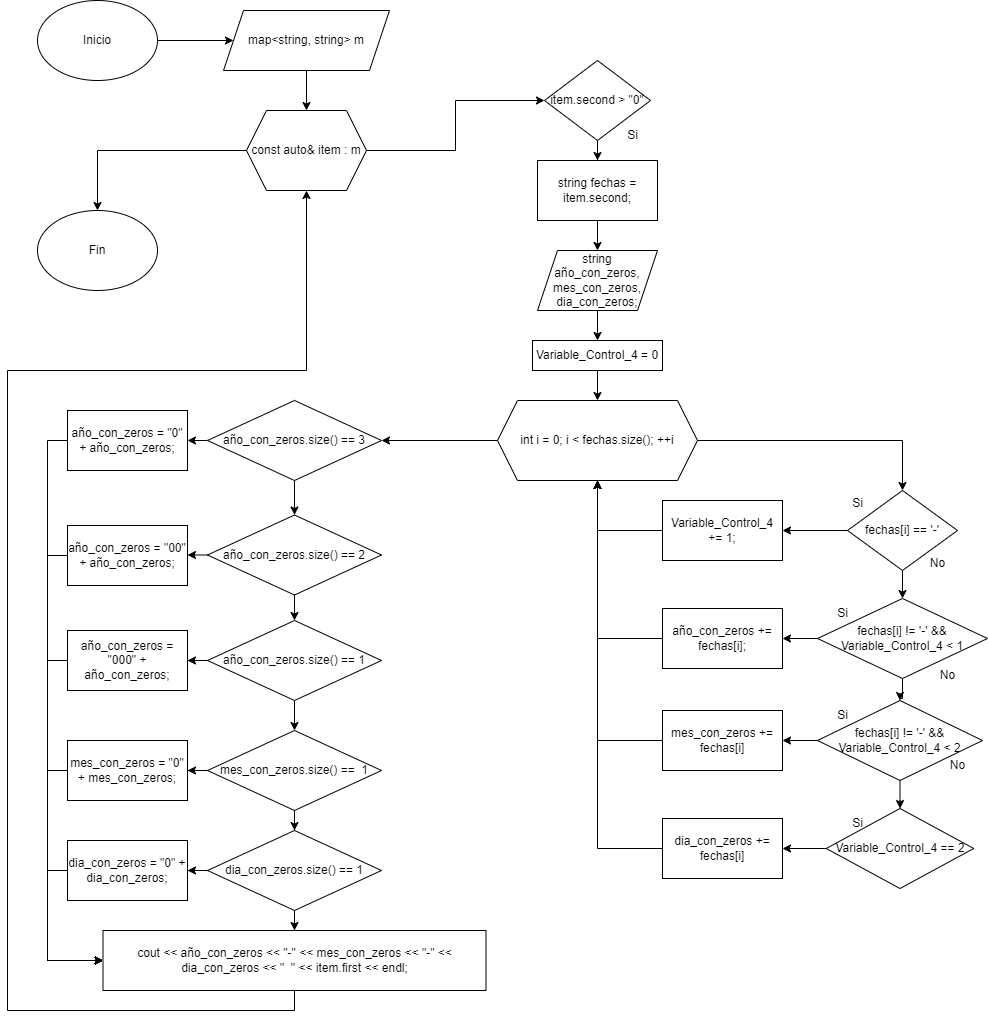

The diagram above was exported from draw.io. Its source (the exported page's mxGraphModel, read from the mxfile embedded in the PNG):
<mxGraphModel dx="1354" dy="606" grid="1" gridSize="10" guides="1" tooltips="1" connect="1" arrows="1" fold="1" page="1" pageScale="1" pageWidth="827" pageHeight="1169" math="0" shadow="0">
  <root>
    <mxCell id="0" />
    <mxCell id="1" parent="0" />
    <mxCell id="9T8V3D7lmAVnUMR5ZCHo-3" value="" style="edgeStyle=orthogonalEdgeStyle;rounded=0;orthogonalLoop=1;jettySize=auto;html=1;" edge="1" parent="1" source="9T8V3D7lmAVnUMR5ZCHo-1" target="9T8V3D7lmAVnUMR5ZCHo-2">
      <mxGeometry relative="1" as="geometry" />
    </mxCell>
    <mxCell id="9T8V3D7lmAVnUMR5ZCHo-1" value="Inicio" style="ellipse;whiteSpace=wrap;html=1;" vertex="1" parent="1">
      <mxGeometry x="110" y="30" width="120" height="80" as="geometry" />
    </mxCell>
    <mxCell id="9T8V3D7lmAVnUMR5ZCHo-79" style="edgeStyle=orthogonalEdgeStyle;rounded=0;orthogonalLoop=1;jettySize=auto;html=1;exitX=0.5;exitY=1;exitDx=0;exitDy=0;entryX=0.5;entryY=0;entryDx=0;entryDy=0;" edge="1" parent="1" source="9T8V3D7lmAVnUMR5ZCHo-2" target="9T8V3D7lmAVnUMR5ZCHo-77">
      <mxGeometry relative="1" as="geometry" />
    </mxCell>
    <mxCell id="9T8V3D7lmAVnUMR5ZCHo-2" value="map&amp;lt;string, string&amp;gt; m" style="shape=parallelogram;perimeter=parallelogramPerimeter;whiteSpace=wrap;html=1;fixedSize=1;" vertex="1" parent="1">
      <mxGeometry x="296" y="40" width="166" height="60" as="geometry" />
    </mxCell>
    <mxCell id="9T8V3D7lmAVnUMR5ZCHo-8" value="" style="edgeStyle=orthogonalEdgeStyle;rounded=0;orthogonalLoop=1;jettySize=auto;html=1;" edge="1" parent="1" source="9T8V3D7lmAVnUMR5ZCHo-5" target="9T8V3D7lmAVnUMR5ZCHo-7">
      <mxGeometry relative="1" as="geometry" />
    </mxCell>
    <mxCell id="9T8V3D7lmAVnUMR5ZCHo-5" value="item.second &amp;gt; &quot;0&quot;" style="rhombus;whiteSpace=wrap;html=1;" vertex="1" parent="1">
      <mxGeometry x="617" y="90" width="106" height="80" as="geometry" />
    </mxCell>
    <mxCell id="9T8V3D7lmAVnUMR5ZCHo-10" value="" style="edgeStyle=orthogonalEdgeStyle;rounded=0;orthogonalLoop=1;jettySize=auto;html=1;" edge="1" parent="1" source="9T8V3D7lmAVnUMR5ZCHo-7" target="9T8V3D7lmAVnUMR5ZCHo-9">
      <mxGeometry relative="1" as="geometry" />
    </mxCell>
    <mxCell id="9T8V3D7lmAVnUMR5ZCHo-7" value="string fechas = item.second;" style="whiteSpace=wrap;html=1;" vertex="1" parent="1">
      <mxGeometry x="610" y="190" width="120" height="60" as="geometry" />
    </mxCell>
    <mxCell id="9T8V3D7lmAVnUMR5ZCHo-12" value="" style="edgeStyle=orthogonalEdgeStyle;rounded=0;orthogonalLoop=1;jettySize=auto;html=1;" edge="1" parent="1" source="9T8V3D7lmAVnUMR5ZCHo-9" target="9T8V3D7lmAVnUMR5ZCHo-11">
      <mxGeometry relative="1" as="geometry" />
    </mxCell>
    <mxCell id="9T8V3D7lmAVnUMR5ZCHo-9" value="string año_con_zeros, mes_con_zeros, dia_con_zeros;" style="shape=parallelogram;perimeter=parallelogramPerimeter;whiteSpace=wrap;html=1;fixedSize=1;" vertex="1" parent="1">
      <mxGeometry x="610" y="280" width="120" height="60" as="geometry" />
    </mxCell>
    <mxCell id="9T8V3D7lmAVnUMR5ZCHo-14" value="" style="edgeStyle=orthogonalEdgeStyle;rounded=0;orthogonalLoop=1;jettySize=auto;html=1;" edge="1" parent="1" source="9T8V3D7lmAVnUMR5ZCHo-11" target="9T8V3D7lmAVnUMR5ZCHo-13">
      <mxGeometry relative="1" as="geometry" />
    </mxCell>
    <mxCell id="9T8V3D7lmAVnUMR5ZCHo-11" value="Variable_Control_4 = 0" style="whiteSpace=wrap;html=1;" vertex="1" parent="1">
      <mxGeometry x="605" y="370" width="130" height="30" as="geometry" />
    </mxCell>
    <mxCell id="9T8V3D7lmAVnUMR5ZCHo-16" value="" style="edgeStyle=orthogonalEdgeStyle;rounded=0;orthogonalLoop=1;jettySize=auto;html=1;" edge="1" parent="1" source="9T8V3D7lmAVnUMR5ZCHo-13" target="9T8V3D7lmAVnUMR5ZCHo-15">
      <mxGeometry relative="1" as="geometry" />
    </mxCell>
    <mxCell id="9T8V3D7lmAVnUMR5ZCHo-43" value="" style="edgeStyle=orthogonalEdgeStyle;rounded=0;orthogonalLoop=1;jettySize=auto;html=1;" edge="1" parent="1" source="9T8V3D7lmAVnUMR5ZCHo-13" target="9T8V3D7lmAVnUMR5ZCHo-42">
      <mxGeometry relative="1" as="geometry" />
    </mxCell>
    <mxCell id="9T8V3D7lmAVnUMR5ZCHo-13" value="int i = 0; i &amp;lt; fechas.size(); ++i" style="shape=hexagon;perimeter=hexagonPerimeter2;whiteSpace=wrap;html=1;fixedSize=1;" vertex="1" parent="1">
      <mxGeometry x="570" y="430" width="200" height="80" as="geometry" />
    </mxCell>
    <mxCell id="9T8V3D7lmAVnUMR5ZCHo-18" value="" style="edgeStyle=orthogonalEdgeStyle;rounded=0;orthogonalLoop=1;jettySize=auto;html=1;" edge="1" parent="1" source="9T8V3D7lmAVnUMR5ZCHo-15" target="9T8V3D7lmAVnUMR5ZCHo-17">
      <mxGeometry relative="1" as="geometry" />
    </mxCell>
    <mxCell id="9T8V3D7lmAVnUMR5ZCHo-31" value="" style="edgeStyle=orthogonalEdgeStyle;rounded=0;orthogonalLoop=1;jettySize=auto;html=1;" edge="1" parent="1" source="9T8V3D7lmAVnUMR5ZCHo-15" target="9T8V3D7lmAVnUMR5ZCHo-30">
      <mxGeometry relative="1" as="geometry" />
    </mxCell>
    <mxCell id="9T8V3D7lmAVnUMR5ZCHo-15" value="fechas[i] == '-'" style="rhombus;whiteSpace=wrap;html=1;" vertex="1" parent="1">
      <mxGeometry x="920" y="520" width="110" height="80" as="geometry" />
    </mxCell>
    <mxCell id="9T8V3D7lmAVnUMR5ZCHo-20" value="" style="edgeStyle=orthogonalEdgeStyle;rounded=0;orthogonalLoop=1;jettySize=auto;html=1;" edge="1" parent="1" source="9T8V3D7lmAVnUMR5ZCHo-17" target="9T8V3D7lmAVnUMR5ZCHo-19">
      <mxGeometry relative="1" as="geometry" />
    </mxCell>
    <mxCell id="9T8V3D7lmAVnUMR5ZCHo-33" value="" style="edgeStyle=orthogonalEdgeStyle;rounded=0;orthogonalLoop=1;jettySize=auto;html=1;" edge="1" parent="1" source="9T8V3D7lmAVnUMR5ZCHo-17" target="9T8V3D7lmAVnUMR5ZCHo-32">
      <mxGeometry relative="1" as="geometry" />
    </mxCell>
    <mxCell id="9T8V3D7lmAVnUMR5ZCHo-17" value="fechas[i] != '-' &amp;amp;&amp;amp; Variable_Control_4 &amp;lt; 1" style="rhombus;whiteSpace=wrap;html=1;" vertex="1" parent="1">
      <mxGeometry x="890" y="628" width="170" height="80" as="geometry" />
    </mxCell>
    <mxCell id="9T8V3D7lmAVnUMR5ZCHo-22" value="" style="edgeStyle=orthogonalEdgeStyle;rounded=0;orthogonalLoop=1;jettySize=auto;html=1;" edge="1" parent="1" source="9T8V3D7lmAVnUMR5ZCHo-19" target="9T8V3D7lmAVnUMR5ZCHo-21">
      <mxGeometry relative="1" as="geometry" />
    </mxCell>
    <mxCell id="9T8V3D7lmAVnUMR5ZCHo-35" value="" style="edgeStyle=orthogonalEdgeStyle;rounded=0;orthogonalLoop=1;jettySize=auto;html=1;" edge="1" parent="1" source="9T8V3D7lmAVnUMR5ZCHo-19" target="9T8V3D7lmAVnUMR5ZCHo-34">
      <mxGeometry relative="1" as="geometry" />
    </mxCell>
    <mxCell id="9T8V3D7lmAVnUMR5ZCHo-19" value="fechas[i] != '-' &amp;amp;&amp;amp; Variable_Control_4 &amp;lt; 2" style="rhombus;whiteSpace=wrap;html=1;" vertex="1" parent="1">
      <mxGeometry x="890" y="730" width="165" height="80" as="geometry" />
    </mxCell>
    <mxCell id="9T8V3D7lmAVnUMR5ZCHo-37" value="" style="edgeStyle=orthogonalEdgeStyle;rounded=0;orthogonalLoop=1;jettySize=auto;html=1;" edge="1" parent="1" source="9T8V3D7lmAVnUMR5ZCHo-21" target="9T8V3D7lmAVnUMR5ZCHo-36">
      <mxGeometry relative="1" as="geometry" />
    </mxCell>
    <mxCell id="9T8V3D7lmAVnUMR5ZCHo-21" value="Variable_Control_4 == 2" style="rhombus;whiteSpace=wrap;html=1;" vertex="1" parent="1">
      <mxGeometry x="898.75" y="838" width="147.5" height="80" as="geometry" />
    </mxCell>
    <mxCell id="9T8V3D7lmAVnUMR5ZCHo-23" value="Si" style="text;html=1;align=center;verticalAlign=middle;resizable=0;points=[];autosize=1;strokeColor=none;fillColor=none;" vertex="1" parent="1">
      <mxGeometry x="915" y="518" width="30" height="30" as="geometry" />
    </mxCell>
    <mxCell id="9T8V3D7lmAVnUMR5ZCHo-24" value="Si" style="text;html=1;align=center;verticalAlign=middle;resizable=0;points=[];autosize=1;strokeColor=none;fillColor=none;" vertex="1" parent="1">
      <mxGeometry x="900" y="628" width="30" height="30" as="geometry" />
    </mxCell>
    <mxCell id="9T8V3D7lmAVnUMR5ZCHo-25" value="Si" style="text;html=1;align=center;verticalAlign=middle;resizable=0;points=[];autosize=1;strokeColor=none;fillColor=none;" vertex="1" parent="1">
      <mxGeometry x="900" y="730" width="30" height="30" as="geometry" />
    </mxCell>
    <mxCell id="9T8V3D7lmAVnUMR5ZCHo-26" value="Si" style="text;html=1;align=center;verticalAlign=middle;resizable=0;points=[];autosize=1;strokeColor=none;fillColor=none;" vertex="1" parent="1">
      <mxGeometry x="915" y="838" width="30" height="30" as="geometry" />
    </mxCell>
    <mxCell id="9T8V3D7lmAVnUMR5ZCHo-27" value="No" style="text;html=1;align=center;verticalAlign=middle;resizable=0;points=[];autosize=1;strokeColor=none;fillColor=none;" vertex="1" parent="1">
      <mxGeometry x="990" y="578" width="40" height="30" as="geometry" />
    </mxCell>
    <mxCell id="9T8V3D7lmAVnUMR5ZCHo-28" value="No" style="text;html=1;align=center;verticalAlign=middle;resizable=0;points=[];autosize=1;strokeColor=none;fillColor=none;" vertex="1" parent="1">
      <mxGeometry x="1000" y="690" width="40" height="30" as="geometry" />
    </mxCell>
    <mxCell id="9T8V3D7lmAVnUMR5ZCHo-29" value="No" style="text;html=1;align=center;verticalAlign=middle;resizable=0;points=[];autosize=1;strokeColor=none;fillColor=none;" vertex="1" parent="1">
      <mxGeometry x="1010" y="780" width="40" height="30" as="geometry" />
    </mxCell>
    <mxCell id="9T8V3D7lmAVnUMR5ZCHo-41" style="edgeStyle=orthogonalEdgeStyle;rounded=0;orthogonalLoop=1;jettySize=auto;html=1;exitX=0;exitY=0.5;exitDx=0;exitDy=0;entryX=0.5;entryY=1;entryDx=0;entryDy=0;" edge="1" parent="1" source="9T8V3D7lmAVnUMR5ZCHo-30" target="9T8V3D7lmAVnUMR5ZCHo-13">
      <mxGeometry relative="1" as="geometry" />
    </mxCell>
    <mxCell id="9T8V3D7lmAVnUMR5ZCHo-30" value="Variable_Control_4 += 1;" style="whiteSpace=wrap;html=1;" vertex="1" parent="1">
      <mxGeometry x="735" y="530" width="120" height="60" as="geometry" />
    </mxCell>
    <mxCell id="9T8V3D7lmAVnUMR5ZCHo-40" style="edgeStyle=orthogonalEdgeStyle;rounded=0;orthogonalLoop=1;jettySize=auto;html=1;exitX=0;exitY=0.5;exitDx=0;exitDy=0;entryX=0.5;entryY=1;entryDx=0;entryDy=0;" edge="1" parent="1" source="9T8V3D7lmAVnUMR5ZCHo-32" target="9T8V3D7lmAVnUMR5ZCHo-13">
      <mxGeometry relative="1" as="geometry" />
    </mxCell>
    <mxCell id="9T8V3D7lmAVnUMR5ZCHo-32" value="año_con_zeros += fechas[i];" style="whiteSpace=wrap;html=1;" vertex="1" parent="1">
      <mxGeometry x="735" y="638" width="120" height="60" as="geometry" />
    </mxCell>
    <mxCell id="9T8V3D7lmAVnUMR5ZCHo-39" style="edgeStyle=orthogonalEdgeStyle;rounded=0;orthogonalLoop=1;jettySize=auto;html=1;exitX=0;exitY=0.5;exitDx=0;exitDy=0;" edge="1" parent="1" source="9T8V3D7lmAVnUMR5ZCHo-34" target="9T8V3D7lmAVnUMR5ZCHo-13">
      <mxGeometry relative="1" as="geometry" />
    </mxCell>
    <mxCell id="9T8V3D7lmAVnUMR5ZCHo-34" value="mes_con_zeros += fechas[i]" style="whiteSpace=wrap;html=1;" vertex="1" parent="1">
      <mxGeometry x="735" y="740" width="120" height="60" as="geometry" />
    </mxCell>
    <mxCell id="9T8V3D7lmAVnUMR5ZCHo-38" style="edgeStyle=orthogonalEdgeStyle;rounded=0;orthogonalLoop=1;jettySize=auto;html=1;exitX=0;exitY=0.5;exitDx=0;exitDy=0;entryX=0.5;entryY=1;entryDx=0;entryDy=0;" edge="1" parent="1" source="9T8V3D7lmAVnUMR5ZCHo-36" target="9T8V3D7lmAVnUMR5ZCHo-13">
      <mxGeometry relative="1" as="geometry" />
    </mxCell>
    <mxCell id="9T8V3D7lmAVnUMR5ZCHo-36" value="dia_con_zeros += fechas[i]" style="whiteSpace=wrap;html=1;" vertex="1" parent="1">
      <mxGeometry x="735" y="848" width="120" height="60" as="geometry" />
    </mxCell>
    <mxCell id="9T8V3D7lmAVnUMR5ZCHo-45" value="" style="edgeStyle=orthogonalEdgeStyle;rounded=0;orthogonalLoop=1;jettySize=auto;html=1;" edge="1" parent="1" source="9T8V3D7lmAVnUMR5ZCHo-42" target="9T8V3D7lmAVnUMR5ZCHo-44">
      <mxGeometry relative="1" as="geometry" />
    </mxCell>
    <mxCell id="9T8V3D7lmAVnUMR5ZCHo-59" style="edgeStyle=orthogonalEdgeStyle;rounded=0;orthogonalLoop=1;jettySize=auto;html=1;exitX=0;exitY=0.5;exitDx=0;exitDy=0;entryX=1;entryY=0.5;entryDx=0;entryDy=0;" edge="1" parent="1" source="9T8V3D7lmAVnUMR5ZCHo-42" target="9T8V3D7lmAVnUMR5ZCHo-54">
      <mxGeometry relative="1" as="geometry" />
    </mxCell>
    <mxCell id="9T8V3D7lmAVnUMR5ZCHo-42" value="año_con_zeros.size() == 3" style="rhombus;whiteSpace=wrap;html=1;" vertex="1" parent="1">
      <mxGeometry x="280" y="430" width="174" height="80" as="geometry" />
    </mxCell>
    <mxCell id="9T8V3D7lmAVnUMR5ZCHo-47" value="" style="edgeStyle=orthogonalEdgeStyle;rounded=0;orthogonalLoop=1;jettySize=auto;html=1;" edge="1" parent="1" source="9T8V3D7lmAVnUMR5ZCHo-44" target="9T8V3D7lmAVnUMR5ZCHo-46">
      <mxGeometry relative="1" as="geometry" />
    </mxCell>
    <mxCell id="9T8V3D7lmAVnUMR5ZCHo-58" style="edgeStyle=orthogonalEdgeStyle;rounded=0;orthogonalLoop=1;jettySize=auto;html=1;exitX=0;exitY=0.5;exitDx=0;exitDy=0;entryX=1;entryY=0.5;entryDx=0;entryDy=0;" edge="1" parent="1" source="9T8V3D7lmAVnUMR5ZCHo-44" target="9T8V3D7lmAVnUMR5ZCHo-56">
      <mxGeometry relative="1" as="geometry" />
    </mxCell>
    <mxCell id="9T8V3D7lmAVnUMR5ZCHo-44" value="año_con_zeros.size() == 2" style="rhombus;whiteSpace=wrap;html=1;" vertex="1" parent="1">
      <mxGeometry x="280" y="544.5" width="174" height="80" as="geometry" />
    </mxCell>
    <mxCell id="9T8V3D7lmAVnUMR5ZCHo-49" value="" style="edgeStyle=orthogonalEdgeStyle;rounded=0;orthogonalLoop=1;jettySize=auto;html=1;" edge="1" parent="1" source="9T8V3D7lmAVnUMR5ZCHo-46" target="9T8V3D7lmAVnUMR5ZCHo-48">
      <mxGeometry relative="1" as="geometry" />
    </mxCell>
    <mxCell id="9T8V3D7lmAVnUMR5ZCHo-61" value="" style="edgeStyle=orthogonalEdgeStyle;rounded=0;orthogonalLoop=1;jettySize=auto;html=1;" edge="1" parent="1" source="9T8V3D7lmAVnUMR5ZCHo-46" target="9T8V3D7lmAVnUMR5ZCHo-60">
      <mxGeometry relative="1" as="geometry" />
    </mxCell>
    <mxCell id="9T8V3D7lmAVnUMR5ZCHo-46" value="año_con_zeros.size() == 1" style="rhombus;whiteSpace=wrap;html=1;" vertex="1" parent="1">
      <mxGeometry x="280" y="650" width="174" height="80" as="geometry" />
    </mxCell>
    <mxCell id="9T8V3D7lmAVnUMR5ZCHo-51" value="" style="edgeStyle=orthogonalEdgeStyle;rounded=0;orthogonalLoop=1;jettySize=auto;html=1;" edge="1" parent="1" source="9T8V3D7lmAVnUMR5ZCHo-48" target="9T8V3D7lmAVnUMR5ZCHo-50">
      <mxGeometry relative="1" as="geometry" />
    </mxCell>
    <mxCell id="9T8V3D7lmAVnUMR5ZCHo-63" value="" style="edgeStyle=orthogonalEdgeStyle;rounded=0;orthogonalLoop=1;jettySize=auto;html=1;" edge="1" parent="1" source="9T8V3D7lmAVnUMR5ZCHo-48" target="9T8V3D7lmAVnUMR5ZCHo-62">
      <mxGeometry relative="1" as="geometry" />
    </mxCell>
    <mxCell id="9T8V3D7lmAVnUMR5ZCHo-48" value="mes_con_zeros.size() ==&amp;nbsp; 1" style="rhombus;whiteSpace=wrap;html=1;" vertex="1" parent="1">
      <mxGeometry x="280" y="760" width="174" height="80" as="geometry" />
    </mxCell>
    <mxCell id="9T8V3D7lmAVnUMR5ZCHo-53" value="" style="edgeStyle=orthogonalEdgeStyle;rounded=0;orthogonalLoop=1;jettySize=auto;html=1;" edge="1" parent="1" source="9T8V3D7lmAVnUMR5ZCHo-50" target="9T8V3D7lmAVnUMR5ZCHo-52">
      <mxGeometry relative="1" as="geometry" />
    </mxCell>
    <mxCell id="9T8V3D7lmAVnUMR5ZCHo-65" value="" style="edgeStyle=orthogonalEdgeStyle;rounded=0;orthogonalLoop=1;jettySize=auto;html=1;" edge="1" parent="1" source="9T8V3D7lmAVnUMR5ZCHo-50" target="9T8V3D7lmAVnUMR5ZCHo-64">
      <mxGeometry relative="1" as="geometry" />
    </mxCell>
    <mxCell id="9T8V3D7lmAVnUMR5ZCHo-50" value="dia_con_zeros.size() == 1" style="rhombus;whiteSpace=wrap;html=1;" vertex="1" parent="1">
      <mxGeometry x="280" y="860" width="174" height="80" as="geometry" />
    </mxCell>
    <mxCell id="9T8V3D7lmAVnUMR5ZCHo-80" style="edgeStyle=orthogonalEdgeStyle;rounded=0;orthogonalLoop=1;jettySize=auto;html=1;exitX=0.5;exitY=1;exitDx=0;exitDy=0;entryX=0.5;entryY=1;entryDx=0;entryDy=0;" edge="1" parent="1" source="9T8V3D7lmAVnUMR5ZCHo-52" target="9T8V3D7lmAVnUMR5ZCHo-77">
      <mxGeometry relative="1" as="geometry">
        <Array as="points">
          <mxPoint x="367" y="1040" />
          <mxPoint x="80" y="1040" />
          <mxPoint x="80" y="400" />
          <mxPoint x="379" y="400" />
        </Array>
      </mxGeometry>
    </mxCell>
    <mxCell id="9T8V3D7lmAVnUMR5ZCHo-52" value="cout &amp;lt;&amp;lt; año_con_zeros &amp;lt;&amp;lt; &quot;-&quot; &amp;lt;&amp;lt; mes_con_zeros &amp;lt;&amp;lt; &quot;-&quot; &amp;lt;&amp;lt; dia_con_zeros &amp;lt;&amp;lt; &quot;&amp;nbsp; &quot; &amp;lt;&amp;lt; item.first &amp;lt;&amp;lt; endl;" style="whiteSpace=wrap;html=1;" vertex="1" parent="1">
      <mxGeometry x="175.5" y="960" width="383" height="60" as="geometry" />
    </mxCell>
    <mxCell id="9T8V3D7lmAVnUMR5ZCHo-66" style="edgeStyle=orthogonalEdgeStyle;rounded=0;orthogonalLoop=1;jettySize=auto;html=1;exitX=0;exitY=0.5;exitDx=0;exitDy=0;entryX=0;entryY=0.5;entryDx=0;entryDy=0;" edge="1" parent="1" source="9T8V3D7lmAVnUMR5ZCHo-54" target="9T8V3D7lmAVnUMR5ZCHo-52">
      <mxGeometry relative="1" as="geometry" />
    </mxCell>
    <mxCell id="9T8V3D7lmAVnUMR5ZCHo-54" value="año_con_zeros = &quot;0&quot; + año_con_zeros;" style="whiteSpace=wrap;html=1;" vertex="1" parent="1">
      <mxGeometry x="140" y="440" width="120" height="60" as="geometry" />
    </mxCell>
    <mxCell id="9T8V3D7lmAVnUMR5ZCHo-67" style="edgeStyle=orthogonalEdgeStyle;rounded=0;orthogonalLoop=1;jettySize=auto;html=1;exitX=0;exitY=0.5;exitDx=0;exitDy=0;entryX=0;entryY=0.5;entryDx=0;entryDy=0;" edge="1" parent="1" source="9T8V3D7lmAVnUMR5ZCHo-56" target="9T8V3D7lmAVnUMR5ZCHo-52">
      <mxGeometry relative="1" as="geometry" />
    </mxCell>
    <mxCell id="9T8V3D7lmAVnUMR5ZCHo-56" value="año_con_zeros = &quot;00&quot; + año_con_zeros;" style="whiteSpace=wrap;html=1;" vertex="1" parent="1">
      <mxGeometry x="140" y="555" width="120" height="60" as="geometry" />
    </mxCell>
    <mxCell id="9T8V3D7lmAVnUMR5ZCHo-68" style="edgeStyle=orthogonalEdgeStyle;rounded=0;orthogonalLoop=1;jettySize=auto;html=1;exitX=0;exitY=0.5;exitDx=0;exitDy=0;entryX=0;entryY=0.5;entryDx=0;entryDy=0;" edge="1" parent="1" source="9T8V3D7lmAVnUMR5ZCHo-60" target="9T8V3D7lmAVnUMR5ZCHo-52">
      <mxGeometry relative="1" as="geometry" />
    </mxCell>
    <mxCell id="9T8V3D7lmAVnUMR5ZCHo-60" value="año_con_zeros = &quot;000&quot; + año_con_zeros;" style="whiteSpace=wrap;html=1;" vertex="1" parent="1">
      <mxGeometry x="140" y="660" width="120" height="60" as="geometry" />
    </mxCell>
    <mxCell id="9T8V3D7lmAVnUMR5ZCHo-69" style="edgeStyle=orthogonalEdgeStyle;rounded=0;orthogonalLoop=1;jettySize=auto;html=1;exitX=0;exitY=0.5;exitDx=0;exitDy=0;entryX=0;entryY=0.5;entryDx=0;entryDy=0;" edge="1" parent="1" source="9T8V3D7lmAVnUMR5ZCHo-62" target="9T8V3D7lmAVnUMR5ZCHo-52">
      <mxGeometry relative="1" as="geometry" />
    </mxCell>
    <mxCell id="9T8V3D7lmAVnUMR5ZCHo-62" value="mes_con_zeros = &quot;0&quot; + mes_con_zeros;" style="whiteSpace=wrap;html=1;" vertex="1" parent="1">
      <mxGeometry x="140" y="770" width="120" height="60" as="geometry" />
    </mxCell>
    <mxCell id="9T8V3D7lmAVnUMR5ZCHo-70" style="edgeStyle=orthogonalEdgeStyle;rounded=0;orthogonalLoop=1;jettySize=auto;html=1;exitX=0;exitY=0.5;exitDx=0;exitDy=0;entryX=0;entryY=0.5;entryDx=0;entryDy=0;" edge="1" parent="1" source="9T8V3D7lmAVnUMR5ZCHo-64" target="9T8V3D7lmAVnUMR5ZCHo-52">
      <mxGeometry relative="1" as="geometry" />
    </mxCell>
    <mxCell id="9T8V3D7lmAVnUMR5ZCHo-64" value="dia_con_zeros = &quot;0&quot; + dia_con_zeros;" style="whiteSpace=wrap;html=1;" vertex="1" parent="1">
      <mxGeometry x="140" y="870" width="120" height="60" as="geometry" />
    </mxCell>
    <mxCell id="9T8V3D7lmAVnUMR5ZCHo-73" value="Si" style="text;html=1;align=center;verticalAlign=middle;resizable=0;points=[];autosize=1;strokeColor=none;fillColor=none;" vertex="1" parent="1">
      <mxGeometry x="690" y="150" width="30" height="30" as="geometry" />
    </mxCell>
    <mxCell id="9T8V3D7lmAVnUMR5ZCHo-78" style="edgeStyle=orthogonalEdgeStyle;rounded=0;orthogonalLoop=1;jettySize=auto;html=1;exitX=1;exitY=0.5;exitDx=0;exitDy=0;entryX=0;entryY=0.5;entryDx=0;entryDy=0;" edge="1" parent="1" source="9T8V3D7lmAVnUMR5ZCHo-77" target="9T8V3D7lmAVnUMR5ZCHo-5">
      <mxGeometry relative="1" as="geometry" />
    </mxCell>
    <mxCell id="9T8V3D7lmAVnUMR5ZCHo-82" style="edgeStyle=orthogonalEdgeStyle;rounded=0;orthogonalLoop=1;jettySize=auto;html=1;exitX=0;exitY=0.5;exitDx=0;exitDy=0;entryX=0.5;entryY=0;entryDx=0;entryDy=0;" edge="1" parent="1" source="9T8V3D7lmAVnUMR5ZCHo-77" target="9T8V3D7lmAVnUMR5ZCHo-81">
      <mxGeometry relative="1" as="geometry" />
    </mxCell>
    <mxCell id="9T8V3D7lmAVnUMR5ZCHo-77" value="const auto&amp;amp; item : m" style="shape=hexagon;perimeter=hexagonPerimeter2;whiteSpace=wrap;html=1;fixedSize=1;" vertex="1" parent="1">
      <mxGeometry x="319" y="140" width="120" height="80" as="geometry" />
    </mxCell>
    <mxCell id="9T8V3D7lmAVnUMR5ZCHo-81" value="Fin" style="ellipse;whiteSpace=wrap;html=1;" vertex="1" parent="1">
      <mxGeometry x="110" y="240" width="120" height="80" as="geometry" />
    </mxCell>
  </root>
</mxGraphModel>